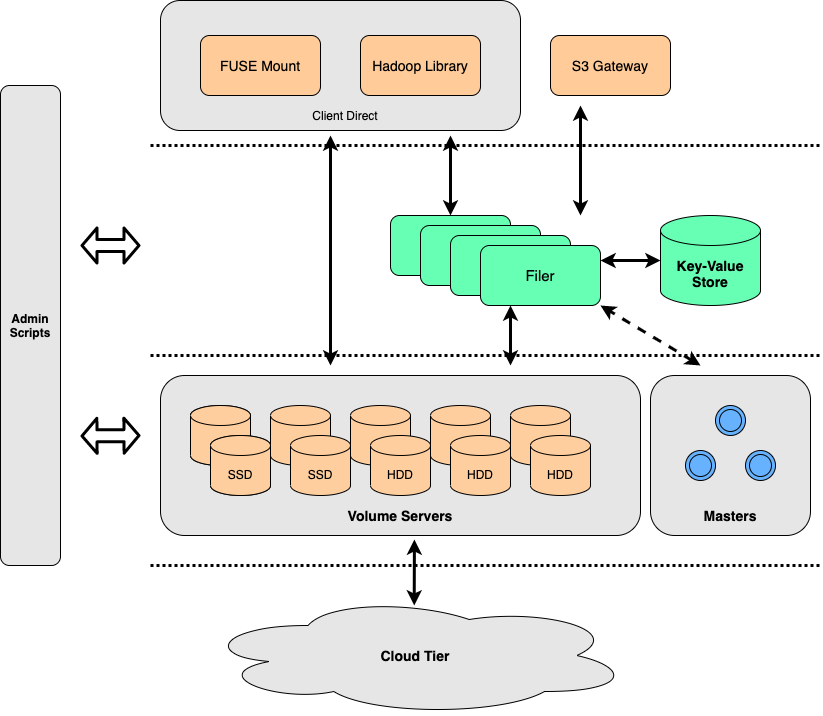

The diagram above was exported from draw.io. Its source (the exported page's mxGraphModel, read from the mxfile embedded in the PNG):
<mxGraphModel dx="2345" dy="1220" grid="1" gridSize="10" guides="1" tooltips="1" connect="1" arrows="1" fold="1" page="1" pageScale="1" pageWidth="850" pageHeight="1100" math="0" shadow="0">
  <root>
    <mxCell id="0" />
    <mxCell id="1" parent="0" />
    <mxCell id="Th-MYy48mMZBASGgoZ0W-44" value="" style="rounded=1;whiteSpace=wrap;html=1;fillColor=#E6E6E6;" parent="1" vertex="1">
      <mxGeometry x="10" y="285" width="360" height="130" as="geometry" />
    </mxCell>
    <mxCell id="Th-MYy48mMZBASGgoZ0W-22" value="" style="group" parent="1" vertex="1" connectable="0">
      <mxGeometry x="10" y="660" width="480" height="160" as="geometry" />
    </mxCell>
    <mxCell id="Th-MYy48mMZBASGgoZ0W-13" value="" style="rounded=1;whiteSpace=wrap;html=1;fillColor=#E6E6E6;" parent="Th-MYy48mMZBASGgoZ0W-22" vertex="1">
      <mxGeometry width="480" height="160" as="geometry" />
    </mxCell>
    <mxCell id="Th-MYy48mMZBASGgoZ0W-1" value="" style="shape=cylinder3;whiteSpace=wrap;html=1;boundedLbl=1;backgroundOutline=1;size=10;fillColor=#FFCE9F;" parent="Th-MYy48mMZBASGgoZ0W-22" vertex="1">
      <mxGeometry x="30" y="30" width="60" height="60" as="geometry" />
    </mxCell>
    <mxCell id="Th-MYy48mMZBASGgoZ0W-2" value="" style="shape=cylinder3;whiteSpace=wrap;html=1;boundedLbl=1;backgroundOutline=1;size=10;fillColor=#FFCE9F;" parent="Th-MYy48mMZBASGgoZ0W-22" vertex="1">
      <mxGeometry x="110" y="30" width="60" height="60" as="geometry" />
    </mxCell>
    <mxCell id="Th-MYy48mMZBASGgoZ0W-3" value="" style="shape=cylinder3;whiteSpace=wrap;html=1;boundedLbl=1;backgroundOutline=1;size=10;fillColor=#FFCE9F;" parent="Th-MYy48mMZBASGgoZ0W-22" vertex="1">
      <mxGeometry x="190" y="30" width="60" height="60" as="geometry" />
    </mxCell>
    <mxCell id="Th-MYy48mMZBASGgoZ0W-4" value="" style="shape=cylinder3;whiteSpace=wrap;html=1;boundedLbl=1;backgroundOutline=1;size=10;fillColor=#FFCE9F;" parent="Th-MYy48mMZBASGgoZ0W-22" vertex="1">
      <mxGeometry x="270" y="30" width="60" height="60" as="geometry" />
    </mxCell>
    <mxCell id="Th-MYy48mMZBASGgoZ0W-5" value="" style="shape=cylinder3;whiteSpace=wrap;html=1;boundedLbl=1;backgroundOutline=1;size=10;fillColor=#FFCE9F;" parent="Th-MYy48mMZBASGgoZ0W-22" vertex="1">
      <mxGeometry x="350" y="30" width="60" height="60" as="geometry" />
    </mxCell>
    <mxCell id="Th-MYy48mMZBASGgoZ0W-6" value="" style="shape=cylinder3;whiteSpace=wrap;html=1;boundedLbl=1;backgroundOutline=1;size=10;fillColor=#FFCE9F;" parent="Th-MYy48mMZBASGgoZ0W-22" vertex="1">
      <mxGeometry x="30" y="30" width="60" height="60" as="geometry" />
    </mxCell>
    <mxCell id="Th-MYy48mMZBASGgoZ0W-7" value="" style="shape=cylinder3;whiteSpace=wrap;html=1;boundedLbl=1;backgroundOutline=1;size=10;fillColor=#FFCE9F;" parent="Th-MYy48mMZBASGgoZ0W-22" vertex="1">
      <mxGeometry x="50" y="60" width="60" height="60" as="geometry" />
    </mxCell>
    <mxCell id="Th-MYy48mMZBASGgoZ0W-8" value="SSD" style="shape=cylinder3;whiteSpace=wrap;html=1;boundedLbl=1;backgroundOutline=1;size=10;fillColor=#FFCE9F;" parent="Th-MYy48mMZBASGgoZ0W-22" vertex="1">
      <mxGeometry x="130" y="60" width="60" height="60" as="geometry" />
    </mxCell>
    <mxCell id="Th-MYy48mMZBASGgoZ0W-9" value="HDD" style="shape=cylinder3;whiteSpace=wrap;html=1;boundedLbl=1;backgroundOutline=1;size=10;fillColor=#FFCE9F;" parent="Th-MYy48mMZBASGgoZ0W-22" vertex="1">
      <mxGeometry x="210" y="60" width="60" height="60" as="geometry" />
    </mxCell>
    <mxCell id="Th-MYy48mMZBASGgoZ0W-10" value="HDD" style="shape=cylinder3;whiteSpace=wrap;html=1;boundedLbl=1;backgroundOutline=1;size=10;fillColor=#FFCE9F;" parent="Th-MYy48mMZBASGgoZ0W-22" vertex="1">
      <mxGeometry x="290" y="60" width="60" height="60" as="geometry" />
    </mxCell>
    <mxCell id="Th-MYy48mMZBASGgoZ0W-11" value="HDD" style="shape=cylinder3;whiteSpace=wrap;html=1;boundedLbl=1;backgroundOutline=1;size=10;fillColor=#FFCE9F;" parent="Th-MYy48mMZBASGgoZ0W-22" vertex="1">
      <mxGeometry x="370" y="60" width="60" height="60" as="geometry" />
    </mxCell>
    <mxCell id="Th-MYy48mMZBASGgoZ0W-12" value="SSD" style="shape=cylinder3;whiteSpace=wrap;html=1;boundedLbl=1;backgroundOutline=1;size=10;fillColor=#FFCE9F;" parent="Th-MYy48mMZBASGgoZ0W-22" vertex="1">
      <mxGeometry x="50" y="60" width="60" height="60" as="geometry" />
    </mxCell>
    <mxCell id="Th-MYy48mMZBASGgoZ0W-14" value="&lt;b&gt;&lt;font style=&quot;font-size: 14px&quot;&gt;Volume Servers&lt;/font&gt;&lt;/b&gt;" style="text;html=1;strokeColor=none;fillColor=none;align=center;verticalAlign=middle;whiteSpace=wrap;rounded=0;" parent="Th-MYy48mMZBASGgoZ0W-22" vertex="1">
      <mxGeometry x="140" y="130" width="200" height="20" as="geometry" />
    </mxCell>
    <mxCell id="Th-MYy48mMZBASGgoZ0W-23" value="" style="group" parent="1" vertex="1" connectable="0">
      <mxGeometry x="500" y="660" width="160" height="160" as="geometry" />
    </mxCell>
    <mxCell id="Th-MYy48mMZBASGgoZ0W-15" value="" style="rounded=1;whiteSpace=wrap;html=1;fillColor=#E6E6E6;" parent="Th-MYy48mMZBASGgoZ0W-23" vertex="1">
      <mxGeometry width="160" height="160" as="geometry" />
    </mxCell>
    <mxCell id="Th-MYy48mMZBASGgoZ0W-16" value="" style="ellipse;shape=doubleEllipse;whiteSpace=wrap;html=1;aspect=fixed;fillColor=#66B2FF;" parent="Th-MYy48mMZBASGgoZ0W-23" vertex="1">
      <mxGeometry x="65" y="30" width="30" height="30" as="geometry" />
    </mxCell>
    <mxCell id="Th-MYy48mMZBASGgoZ0W-18" value="" style="ellipse;shape=doubleEllipse;whiteSpace=wrap;html=1;aspect=fixed;fillColor=#66B2FF;" parent="Th-MYy48mMZBASGgoZ0W-23" vertex="1">
      <mxGeometry x="35" y="75" width="30" height="30" as="geometry" />
    </mxCell>
    <mxCell id="Th-MYy48mMZBASGgoZ0W-20" value="" style="ellipse;shape=doubleEllipse;whiteSpace=wrap;html=1;aspect=fixed;fillColor=#66B2FF;" parent="Th-MYy48mMZBASGgoZ0W-23" vertex="1">
      <mxGeometry x="95" y="75" width="30" height="30" as="geometry" />
    </mxCell>
    <mxCell id="Th-MYy48mMZBASGgoZ0W-21" value="&lt;b&gt;&lt;font style=&quot;font-size: 14px&quot;&gt;Masters&lt;/font&gt;&lt;/b&gt;" style="text;html=1;strokeColor=none;fillColor=none;align=center;verticalAlign=middle;whiteSpace=wrap;rounded=0;" parent="Th-MYy48mMZBASGgoZ0W-23" vertex="1">
      <mxGeometry x="30" y="130" width="100" height="20" as="geometry" />
    </mxCell>
    <mxCell id="Th-MYy48mMZBASGgoZ0W-24" value="" style="endArrow=none;dashed=1;html=1;strokeWidth=3;dashPattern=1 1;" parent="1" edge="1">
      <mxGeometry width="50" height="50" relative="1" as="geometry">
        <mxPoint y="640" as="sourcePoint" />
        <mxPoint x="670" y="640" as="targetPoint" />
      </mxGeometry>
    </mxCell>
    <mxCell id="Th-MYy48mMZBASGgoZ0W-26" value="&lt;font style=&quot;font-size: 14px&quot;&gt;&lt;b&gt;Key-Value Store&lt;/b&gt;&lt;/font&gt;" style="shape=cylinder3;whiteSpace=wrap;html=1;boundedLbl=1;backgroundOutline=1;size=15;fillColor=#66FFB3;" parent="1" vertex="1">
      <mxGeometry x="510" y="500" width="100" height="90" as="geometry" />
    </mxCell>
    <mxCell id="Th-MYy48mMZBASGgoZ0W-28" value="" style="endArrow=none;dashed=1;html=1;strokeWidth=3;dashPattern=1 1;" parent="1" edge="1">
      <mxGeometry width="50" height="50" relative="1" as="geometry">
        <mxPoint y="430" as="sourcePoint" />
        <mxPoint x="670" y="430" as="targetPoint" />
      </mxGeometry>
    </mxCell>
    <mxCell id="Th-MYy48mMZBASGgoZ0W-34" value="&lt;font style=&quot;font-size: 14px&quot;&gt;S3 Gateway&lt;/font&gt;" style="rounded=1;whiteSpace=wrap;html=1;fillColor=#FFCC99;" parent="1" vertex="1">
      <mxGeometry x="400" y="320" width="120" height="60" as="geometry" />
    </mxCell>
    <mxCell id="Th-MYy48mMZBASGgoZ0W-35" value="&lt;font style=&quot;font-size: 14px&quot;&gt;Hadoop Library&lt;/font&gt;" style="rounded=1;whiteSpace=wrap;html=1;fillColor=#FFCC99;" parent="1" vertex="1">
      <mxGeometry x="210" y="320" width="120" height="60" as="geometry" />
    </mxCell>
    <mxCell id="Th-MYy48mMZBASGgoZ0W-42" value="&lt;font style=&quot;font-size: 14px&quot;&gt;FUSE Mount&lt;/font&gt;" style="rounded=1;whiteSpace=wrap;html=1;fillColor=#FFCC99;" parent="1" vertex="1">
      <mxGeometry x="50" y="320" width="120" height="60" as="geometry" />
    </mxCell>
    <mxCell id="Th-MYy48mMZBASGgoZ0W-45" value="Client Direct" style="text;html=1;strokeColor=none;fillColor=none;align=center;verticalAlign=middle;whiteSpace=wrap;rounded=0;" parent="1" vertex="1">
      <mxGeometry x="120" y="390" width="150" height="20" as="geometry" />
    </mxCell>
    <mxCell id="DrcuLxbTDXisVXZa85rr-1" value="" style="endArrow=classic;startArrow=classic;html=1;strokeWidth=3;" edge="1" parent="1">
      <mxGeometry width="50" height="50" relative="1" as="geometry">
        <mxPoint x="180" y="650" as="sourcePoint" />
        <mxPoint x="180" y="420" as="targetPoint" />
      </mxGeometry>
    </mxCell>
    <mxCell id="DrcuLxbTDXisVXZa85rr-2" value="" style="endArrow=classic;startArrow=classic;html=1;strokeWidth=3;exitX=0.5;exitY=0;exitDx=0;exitDy=0;" edge="1" parent="1" source="Th-MYy48mMZBASGgoZ0W-30">
      <mxGeometry width="50" height="50" relative="1" as="geometry">
        <mxPoint x="330" y="490" as="sourcePoint" />
        <mxPoint x="300" y="420" as="targetPoint" />
      </mxGeometry>
    </mxCell>
    <mxCell id="DrcuLxbTDXisVXZa85rr-3" value="" style="group" vertex="1" connectable="0" parent="1">
      <mxGeometry x="240" y="500" width="210" height="90" as="geometry" />
    </mxCell>
    <mxCell id="Th-MYy48mMZBASGgoZ0W-30" value="Filer" style="rounded=1;whiteSpace=wrap;html=1;fillColor=#66FFB3;" parent="DrcuLxbTDXisVXZa85rr-3" vertex="1">
      <mxGeometry width="120" height="60" as="geometry" />
    </mxCell>
    <mxCell id="Th-MYy48mMZBASGgoZ0W-31" value="Filer" style="rounded=1;whiteSpace=wrap;html=1;fillColor=#66FFB3;" parent="DrcuLxbTDXisVXZa85rr-3" vertex="1">
      <mxGeometry x="30" y="10" width="120" height="60" as="geometry" />
    </mxCell>
    <mxCell id="Th-MYy48mMZBASGgoZ0W-32" value="Filer" style="rounded=1;whiteSpace=wrap;html=1;fillColor=#66FFB3;" parent="DrcuLxbTDXisVXZa85rr-3" vertex="1">
      <mxGeometry x="60" y="20" width="120" height="60" as="geometry" />
    </mxCell>
    <mxCell id="Th-MYy48mMZBASGgoZ0W-33" value="&lt;font style=&quot;font-size: 15px&quot;&gt;Filer&lt;/font&gt;" style="rounded=1;whiteSpace=wrap;html=1;fillColor=#66FFB3;" parent="DrcuLxbTDXisVXZa85rr-3" vertex="1">
      <mxGeometry x="90" y="30" width="120" height="60" as="geometry" />
    </mxCell>
    <mxCell id="DrcuLxbTDXisVXZa85rr-4" value="" style="endArrow=classic;startArrow=classic;html=1;strokeWidth=3;entryX=0;entryY=0.5;entryDx=0;entryDy=0;entryPerimeter=0;exitX=1;exitY=0.25;exitDx=0;exitDy=0;" edge="1" parent="1" source="Th-MYy48mMZBASGgoZ0W-33" target="Th-MYy48mMZBASGgoZ0W-26">
      <mxGeometry width="50" height="50" relative="1" as="geometry">
        <mxPoint x="460" y="550" as="sourcePoint" />
        <mxPoint x="520" y="552" as="targetPoint" />
      </mxGeometry>
    </mxCell>
    <mxCell id="DrcuLxbTDXisVXZa85rr-5" value="" style="endArrow=classic;startArrow=classic;html=1;strokeWidth=3;" edge="1" parent="1">
      <mxGeometry width="50" height="50" relative="1" as="geometry">
        <mxPoint x="430" y="500" as="sourcePoint" />
        <mxPoint x="430" y="390" as="targetPoint" />
      </mxGeometry>
    </mxCell>
    <mxCell id="DrcuLxbTDXisVXZa85rr-6" value="" style="endArrow=classic;startArrow=classic;html=1;strokeWidth=3;entryX=0.25;entryY=1;entryDx=0;entryDy=0;" edge="1" parent="1" target="Th-MYy48mMZBASGgoZ0W-33">
      <mxGeometry width="50" height="50" relative="1" as="geometry">
        <mxPoint x="360" y="650" as="sourcePoint" />
        <mxPoint x="440" y="600" as="targetPoint" />
      </mxGeometry>
    </mxCell>
    <mxCell id="DrcuLxbTDXisVXZa85rr-7" value="" style="endArrow=classic;startArrow=classic;html=1;strokeWidth=3;entryX=1;entryY=1;entryDx=0;entryDy=0;dashed=1;" edge="1" parent="1" target="Th-MYy48mMZBASGgoZ0W-33">
      <mxGeometry width="50" height="50" relative="1" as="geometry">
        <mxPoint x="550" y="650" as="sourcePoint" />
        <mxPoint x="560" y="590" as="targetPoint" />
      </mxGeometry>
    </mxCell>
    <mxCell id="DrcuLxbTDXisVXZa85rr-8" value="" style="endArrow=none;dashed=1;html=1;strokeWidth=3;dashPattern=1 1;" edge="1" parent="1">
      <mxGeometry width="50" height="50" relative="1" as="geometry">
        <mxPoint y="850" as="sourcePoint" />
        <mxPoint x="670" y="850" as="targetPoint" />
      </mxGeometry>
    </mxCell>
    <mxCell id="DrcuLxbTDXisVXZa85rr-9" value="&lt;font style=&quot;font-size: 14px&quot;&gt;&lt;b&gt;Cloud Tier&lt;/b&gt;&lt;/font&gt;" style="ellipse;shape=cloud;whiteSpace=wrap;html=1;fillColor=#E6E6E6;" vertex="1" parent="1">
      <mxGeometry x="50" y="880" width="430" height="120" as="geometry" />
    </mxCell>
    <mxCell id="DrcuLxbTDXisVXZa85rr-10" value="" style="endArrow=classic;startArrow=classic;html=1;strokeWidth=3;entryX=0.529;entryY=1.025;entryDx=0;entryDy=0;entryPerimeter=0;exitX=0.497;exitY=0.083;exitDx=0;exitDy=0;exitPerimeter=0;" edge="1" parent="1" source="DrcuLxbTDXisVXZa85rr-9" target="Th-MYy48mMZBASGgoZ0W-13">
      <mxGeometry width="50" height="50" relative="1" as="geometry">
        <mxPoint x="304" y="890" as="sourcePoint" />
        <mxPoint x="350" y="830" as="targetPoint" />
      </mxGeometry>
    </mxCell>
    <mxCell id="DrcuLxbTDXisVXZa85rr-11" value="&lt;font size=&quot;1&quot;&gt;&lt;b style=&quot;font-size: 12px&quot;&gt;Admin Scripts&lt;/b&gt;&lt;/font&gt;" style="rounded=1;whiteSpace=wrap;html=1;fillColor=#E6E6E6;" vertex="1" parent="1">
      <mxGeometry x="-150" y="370" width="60" height="480" as="geometry" />
    </mxCell>
    <mxCell id="DrcuLxbTDXisVXZa85rr-14" value="" style="shape=flexArrow;endArrow=classic;startArrow=classic;html=1;strokeWidth=3;endSize=4;startSize=4;" edge="1" parent="1">
      <mxGeometry width="50" height="50" relative="1" as="geometry">
        <mxPoint x="-10" y="530" as="sourcePoint" />
        <mxPoint x="-70" y="530" as="targetPoint" />
      </mxGeometry>
    </mxCell>
    <mxCell id="DrcuLxbTDXisVXZa85rr-16" value="" style="shape=flexArrow;endArrow=classic;startArrow=classic;html=1;strokeWidth=3;endSize=4;startSize=4;" edge="1" parent="1">
      <mxGeometry width="50" height="50" relative="1" as="geometry">
        <mxPoint x="-10" y="720" as="sourcePoint" />
        <mxPoint x="-70" y="720.5" as="targetPoint" />
      </mxGeometry>
    </mxCell>
  </root>
</mxGraphModel>